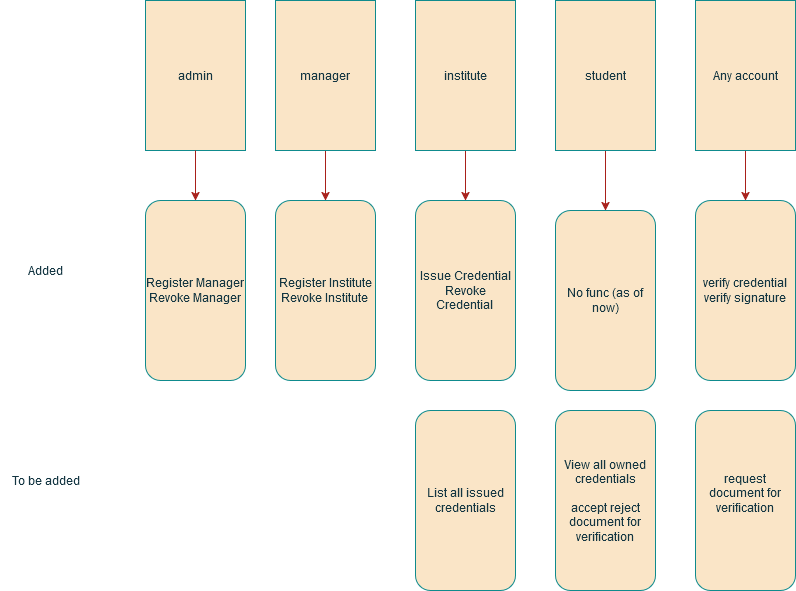

The diagram above was exported from draw.io. Its source (the exported page's mxGraphModel, read from the mxfile embedded in the PNG):
<mxGraphModel dx="1767" dy="752" grid="1" gridSize="10" guides="1" tooltips="1" connect="1" arrows="1" fold="1" page="1" pageScale="1" pageWidth="850" pageHeight="1100" background="#ffffff" math="0" shadow="0">
  <root>
    <mxCell id="0" />
    <mxCell id="1" parent="0" />
    <mxCell id="WLIiq2369XjiNaMM-h_b-1" value="admin" style="rounded=0;whiteSpace=wrap;html=1;labelBackgroundColor=none;fillColor=#FAE5C7;strokeColor=#0F8B8D;fontColor=#143642;" parent="1" vertex="1">
      <mxGeometry x="170" y="40" width="100" height="150" as="geometry" />
    </mxCell>
    <mxCell id="4tUpPxw_oyzGbzYG_W01-3" style="edgeStyle=orthogonalEdgeStyle;rounded=0;orthogonalLoop=1;jettySize=auto;html=1;exitX=0.5;exitY=1;exitDx=0;exitDy=0;entryX=0.5;entryY=0;entryDx=0;entryDy=0;labelBackgroundColor=none;strokeColor=#A8201A;fontColor=default;" parent="1" source="WLIiq2369XjiNaMM-h_b-2" target="WLIiq2369XjiNaMM-h_b-7" edge="1">
      <mxGeometry relative="1" as="geometry" />
    </mxCell>
    <mxCell id="WLIiq2369XjiNaMM-h_b-2" value="manager" style="rounded=0;whiteSpace=wrap;html=1;labelBackgroundColor=none;fillColor=#FAE5C7;strokeColor=#0F8B8D;fontColor=#143642;" parent="1" vertex="1">
      <mxGeometry x="300" y="40" width="100" height="150" as="geometry" />
    </mxCell>
    <mxCell id="4tUpPxw_oyzGbzYG_W01-4" style="edgeStyle=orthogonalEdgeStyle;rounded=0;orthogonalLoop=1;jettySize=auto;html=1;exitX=0.5;exitY=1;exitDx=0;exitDy=0;entryX=0.5;entryY=0;entryDx=0;entryDy=0;labelBackgroundColor=none;strokeColor=#A8201A;fontColor=default;" parent="1" source="WLIiq2369XjiNaMM-h_b-3" target="WLIiq2369XjiNaMM-h_b-8" edge="1">
      <mxGeometry relative="1" as="geometry" />
    </mxCell>
    <mxCell id="WLIiq2369XjiNaMM-h_b-3" value="institute" style="rounded=0;whiteSpace=wrap;html=1;labelBackgroundColor=none;fillColor=#FAE5C7;strokeColor=#0F8B8D;fontColor=#143642;" parent="1" vertex="1">
      <mxGeometry x="440" y="40" width="100" height="150" as="geometry" />
    </mxCell>
    <mxCell id="4tUpPxw_oyzGbzYG_W01-5" style="edgeStyle=orthogonalEdgeStyle;rounded=0;orthogonalLoop=1;jettySize=auto;html=1;exitX=0.5;exitY=1;exitDx=0;exitDy=0;entryX=0.5;entryY=0;entryDx=0;entryDy=0;labelBackgroundColor=none;strokeColor=#A8201A;fontColor=default;" parent="1" source="WLIiq2369XjiNaMM-h_b-4" target="WLIiq2369XjiNaMM-h_b-9" edge="1">
      <mxGeometry relative="1" as="geometry" />
    </mxCell>
    <mxCell id="WLIiq2369XjiNaMM-h_b-4" value="student" style="rounded=0;whiteSpace=wrap;html=1;labelBackgroundColor=none;fillColor=#FAE5C7;strokeColor=#0F8B8D;fontColor=#143642;" parent="1" vertex="1">
      <mxGeometry x="580" y="40" width="100" height="150" as="geometry" />
    </mxCell>
    <mxCell id="WLIiq2369XjiNaMM-h_b-5" value="&lt;div&gt;Register Manager&lt;/div&gt;&lt;div&gt;Revoke Manager&lt;br&gt;&lt;/div&gt;" style="rounded=1;whiteSpace=wrap;html=1;labelBackgroundColor=none;fillColor=#FAE5C7;strokeColor=#0F8B8D;fontColor=#143642;" parent="1" vertex="1">
      <mxGeometry x="170" y="240" width="100" height="180" as="geometry" />
    </mxCell>
    <mxCell id="WLIiq2369XjiNaMM-h_b-7" value="&lt;div&gt;Register Institute&lt;/div&gt;&lt;div&gt;Revoke Institute&lt;br&gt;&lt;/div&gt;" style="rounded=1;whiteSpace=wrap;html=1;labelBackgroundColor=none;fillColor=#FAE5C7;strokeColor=#0F8B8D;fontColor=#143642;" parent="1" vertex="1">
      <mxGeometry x="300" y="240" width="100" height="180" as="geometry" />
    </mxCell>
    <mxCell id="WLIiq2369XjiNaMM-h_b-8" value="&lt;div&gt;Issue Credential&lt;/div&gt;&lt;div&gt;Revoke Credential&lt;br&gt;&lt;/div&gt;" style="rounded=1;whiteSpace=wrap;html=1;labelBackgroundColor=none;fillColor=#FAE5C7;strokeColor=#0F8B8D;fontColor=#143642;" parent="1" vertex="1">
      <mxGeometry x="440" y="240" width="100" height="180" as="geometry" />
    </mxCell>
    <mxCell id="WLIiq2369XjiNaMM-h_b-9" value="No func (as of now)" style="rounded=1;whiteSpace=wrap;html=1;labelBackgroundColor=none;fillColor=#FAE5C7;strokeColor=#0F8B8D;fontColor=#143642;" parent="1" vertex="1">
      <mxGeometry x="580" y="250" width="100" height="180" as="geometry" />
    </mxCell>
    <mxCell id="4tUpPxw_oyzGbzYG_W01-10" style="edgeStyle=orthogonalEdgeStyle;rounded=0;orthogonalLoop=1;jettySize=auto;html=1;exitX=0.5;exitY=1;exitDx=0;exitDy=0;entryX=0.5;entryY=0;entryDx=0;entryDy=0;labelBackgroundColor=none;strokeColor=#A8201A;fontColor=default;" parent="1" source="WLIiq2369XjiNaMM-h_b-11" target="WLIiq2369XjiNaMM-h_b-12" edge="1">
      <mxGeometry relative="1" as="geometry" />
    </mxCell>
    <mxCell id="WLIiq2369XjiNaMM-h_b-11" value="Any account" style="rounded=0;whiteSpace=wrap;html=1;labelBackgroundColor=none;fillColor=#FAE5C7;strokeColor=#0F8B8D;fontColor=#143642;" parent="1" vertex="1">
      <mxGeometry x="720" y="40" width="100" height="150" as="geometry" />
    </mxCell>
    <mxCell id="WLIiq2369XjiNaMM-h_b-12" value="&lt;div&gt;verify credential&lt;/div&gt;&lt;div&gt;verify signature&lt;br&gt;&lt;/div&gt;" style="rounded=1;whiteSpace=wrap;html=1;labelBackgroundColor=none;fillColor=#FAE5C7;strokeColor=#0F8B8D;fontColor=#143642;" parent="1" vertex="1">
      <mxGeometry x="720" y="240" width="100" height="180" as="geometry" />
    </mxCell>
    <mxCell id="WLIiq2369XjiNaMM-h_b-14" value="List all issued credentials" style="rounded=1;whiteSpace=wrap;html=1;labelBackgroundColor=none;fillColor=#FAE5C7;strokeColor=#0F8B8D;fontColor=#143642;" parent="1" vertex="1">
      <mxGeometry x="440" y="450" width="100" height="180" as="geometry" />
    </mxCell>
    <mxCell id="WLIiq2369XjiNaMM-h_b-15" value="&lt;div&gt;View all owned credentials&lt;/div&gt;&lt;div&gt;&lt;br&gt;&lt;/div&gt;&lt;div&gt;accept reject document for verification&lt;br&gt;&lt;/div&gt;" style="rounded=1;whiteSpace=wrap;html=1;labelBackgroundColor=none;fillColor=#FAE5C7;strokeColor=#0F8B8D;fontColor=#143642;" parent="1" vertex="1">
      <mxGeometry x="580" y="450" width="100" height="180" as="geometry" />
    </mxCell>
    <mxCell id="WLIiq2369XjiNaMM-h_b-18" value="&lt;div&gt;request document for verification&lt;/div&gt;&lt;div&gt;&lt;br&gt;&lt;/div&gt;" style="rounded=1;whiteSpace=wrap;html=1;labelBackgroundColor=none;fillColor=#FAE5C7;strokeColor=#0F8B8D;fontColor=#143642;" parent="1" vertex="1">
      <mxGeometry x="720" y="450" width="100" height="180" as="geometry" />
    </mxCell>
    <mxCell id="WLIiq2369XjiNaMM-h_b-19" value="Added" style="text;html=1;align=center;verticalAlign=middle;resizable=0;points=[];autosize=1;strokeColor=none;fillColor=none;labelBackgroundColor=none;fontColor=#143642;" parent="1" vertex="1">
      <mxGeometry x="40" y="295" width="60" height="30" as="geometry" />
    </mxCell>
    <mxCell id="WLIiq2369XjiNaMM-h_b-20" value="To be added" style="text;html=1;align=center;verticalAlign=middle;resizable=0;points=[];autosize=1;strokeColor=none;fillColor=none;labelBackgroundColor=none;fontColor=#143642;" parent="1" vertex="1">
      <mxGeometry x="25" y="505" width="90" height="30" as="geometry" />
    </mxCell>
    <mxCell id="4tUpPxw_oyzGbzYG_W01-1" value="" style="endArrow=classic;html=1;rounded=0;exitX=0.5;exitY=1;exitDx=0;exitDy=0;entryX=0.5;entryY=0;entryDx=0;entryDy=0;labelBackgroundColor=none;strokeColor=#A8201A;fontColor=default;" parent="1" source="WLIiq2369XjiNaMM-h_b-1" target="WLIiq2369XjiNaMM-h_b-5" edge="1">
      <mxGeometry width="50" height="50" relative="1" as="geometry">
        <mxPoint x="410" y="360" as="sourcePoint" />
        <mxPoint x="460" y="310" as="targetPoint" />
      </mxGeometry>
    </mxCell>
  </root>
</mxGraphModel>